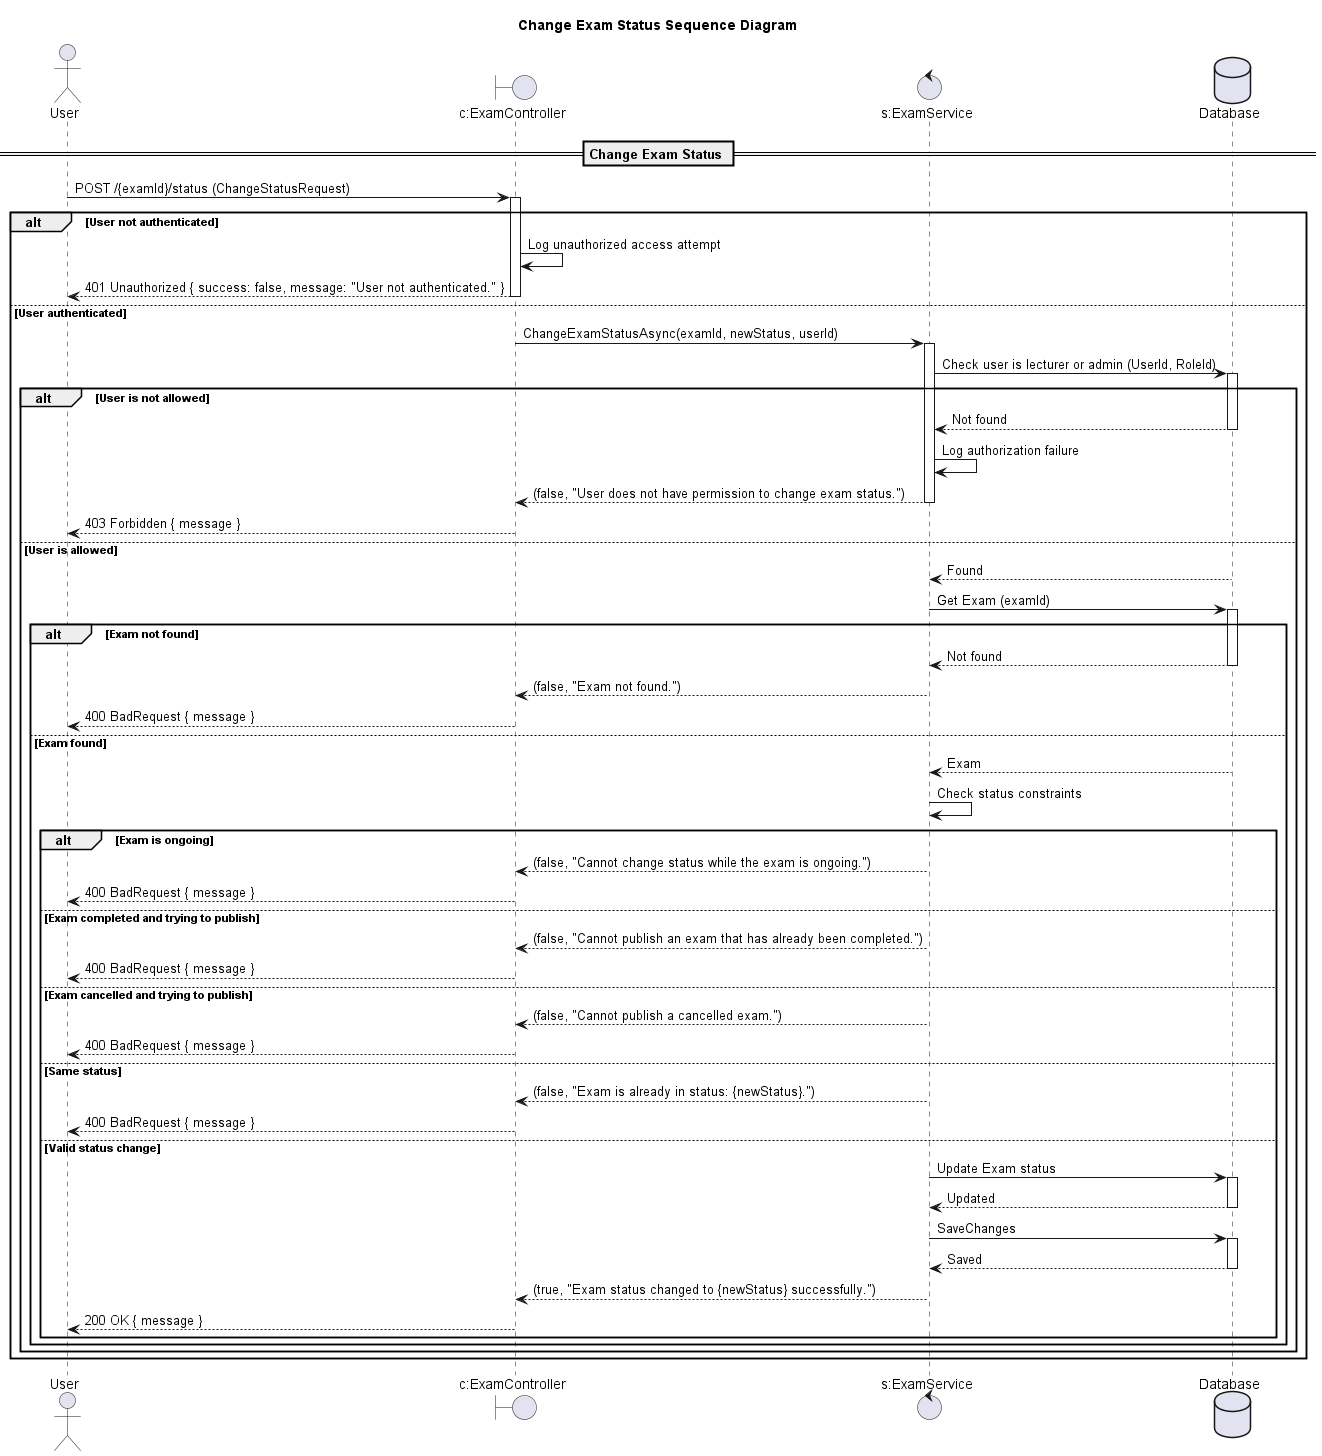

The diagram above was rendered by PlantUML. Its source (embedded in the PNG):
@startuml

title Change Exam Status Sequence Diagram

actor "User" as Client
boundary "c:ExamController" as Controller
control "s:ExamService" as Service
database "Database" as DB

== Change Exam Status ==

Client -> Controller: POST /{examId}/status (ChangeStatusRequest)
activate Controller

alt User not authenticated
    Controller -> Controller: Log unauthorized access attempt
    Controller --> Client: 401 Unauthorized { success: false, message: "User not authenticated." }
    deactivate Controller
else User authenticated
    Controller -> Service: ChangeExamStatusAsync(examId, newStatus, userId)
    activate Service

    Service -> DB: Check user is lecturer or admin (UserId, RoleId)
    activate DB
    alt User is not allowed
        DB --> Service: Not found
        deactivate DB
        Service -> Service: Log authorization failure
        Service --> Controller: (false, "User does not have permission to change exam status.")
        deactivate Service
        Controller --> Client: 403 Forbidden { message }
        deactivate Controller
    else User is allowed
        DB --> Service: Found
        deactivate DB

        Service -> DB: Get Exam (examId)
        activate DB
        alt Exam not found
            DB --> Service: Not found
            deactivate DB
            Service --> Controller: (false, "Exam not found.")
            deactivate Service
            Controller --> Client: 400 BadRequest { message }
            deactivate Controller
        else Exam found
            DB --> Service: Exam
            deactivate DB

            Service -> Service: Check status constraints
            alt Exam is ongoing
                Service --> Controller: (false, "Cannot change status while the exam is ongoing.")
                deactivate Service
                Controller --> Client: 400 BadRequest { message }
                deactivate Controller
            else Exam completed and trying to publish
                Service --> Controller: (false, "Cannot publish an exam that has already been completed.")
                deactivate Service
                Controller --> Client: 400 BadRequest { message }
                deactivate Controller
            else Exam cancelled and trying to publish
                Service --> Controller: (false, "Cannot publish a cancelled exam.")
                deactivate Service
                Controller --> Client: 400 BadRequest { message }
                deactivate Controller
            else Same status
                Service --> Controller: (false, "Exam is already in status: {newStatus}.")
                deactivate Service
                Controller --> Client: 400 BadRequest { message }
                deactivate Controller
            else Valid status change
                Service -> DB: Update Exam status
                activate DB
                DB --> Service: Updated
                deactivate DB
                Service -> DB: SaveChanges
                activate DB
                DB --> Service: Saved
                deactivate DB
                Service --> Controller: (true, "Exam status changed to {newStatus} successfully.")
                deactivate Service
                Controller --> Client: 200 OK { message }
                deactivate Controller
            end alt
        end alt
    end alt
end alt

@enduml